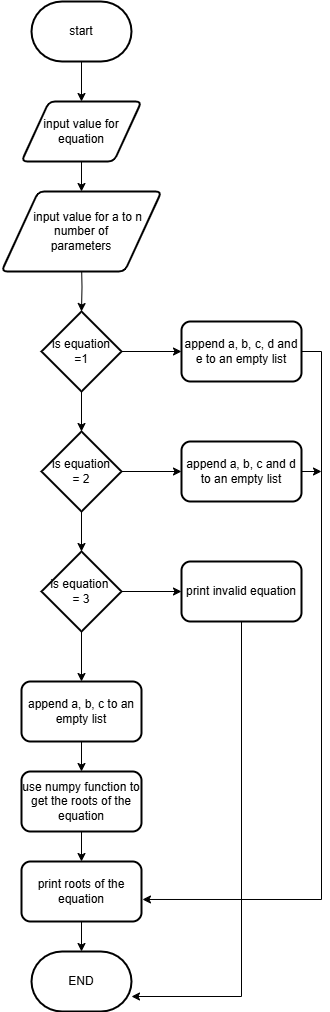

The diagram above was exported from draw.io. Its source (the exported page's mxGraphModel, read from the mxfile embedded in the PNG):
<mxGraphModel dx="1120" dy="460" grid="1" gridSize="10" guides="1" tooltips="1" connect="1" arrows="1" fold="1" page="1" pageScale="1" pageWidth="850" pageHeight="1100" math="0" shadow="0">
  <root>
    <mxCell id="0" />
    <mxCell id="1" parent="0" />
    <mxCell id="F1SojZqLBO1emZkT7JNg-11" value="" style="edgeStyle=orthogonalEdgeStyle;rounded=0;orthogonalLoop=1;jettySize=auto;html=1;" edge="1" parent="1" source="F1SojZqLBO1emZkT7JNg-1" target="F1SojZqLBO1emZkT7JNg-10">
      <mxGeometry relative="1" as="geometry" />
    </mxCell>
    <mxCell id="F1SojZqLBO1emZkT7JNg-1" value="start" style="strokeWidth=2;html=1;shape=mxgraph.flowchart.terminator;whiteSpace=wrap;" vertex="1" parent="1">
      <mxGeometry x="370" y="210" width="100" height="60" as="geometry" />
    </mxCell>
    <mxCell id="F1SojZqLBO1emZkT7JNg-9" value="" style="edgeStyle=orthogonalEdgeStyle;rounded=0;orthogonalLoop=1;jettySize=auto;html=1;" edge="1" parent="1" target="F1SojZqLBO1emZkT7JNg-8">
      <mxGeometry relative="1" as="geometry">
        <mxPoint x="420" y="470" as="sourcePoint" />
      </mxGeometry>
    </mxCell>
    <mxCell id="F1SojZqLBO1emZkT7JNg-18" value="" style="edgeStyle=orthogonalEdgeStyle;rounded=0;orthogonalLoop=1;jettySize=auto;html=1;" edge="1" parent="1" source="F1SojZqLBO1emZkT7JNg-8" target="F1SojZqLBO1emZkT7JNg-17">
      <mxGeometry relative="1" as="geometry" />
    </mxCell>
    <mxCell id="F1SojZqLBO1emZkT7JNg-20" value="" style="edgeStyle=orthogonalEdgeStyle;rounded=0;orthogonalLoop=1;jettySize=auto;html=1;" edge="1" parent="1" source="F1SojZqLBO1emZkT7JNg-8" target="F1SojZqLBO1emZkT7JNg-19">
      <mxGeometry relative="1" as="geometry" />
    </mxCell>
    <mxCell id="F1SojZqLBO1emZkT7JNg-8" value="is equation&lt;div&gt;=1&lt;/div&gt;" style="rhombus;whiteSpace=wrap;html=1;strokeWidth=2;" vertex="1" parent="1">
      <mxGeometry x="380" y="520" width="80" height="80" as="geometry" />
    </mxCell>
    <mxCell id="F1SojZqLBO1emZkT7JNg-16" value="" style="edgeStyle=orthogonalEdgeStyle;rounded=0;orthogonalLoop=1;jettySize=auto;html=1;" edge="1" parent="1" source="F1SojZqLBO1emZkT7JNg-10" target="F1SojZqLBO1emZkT7JNg-15">
      <mxGeometry relative="1" as="geometry" />
    </mxCell>
    <mxCell id="F1SojZqLBO1emZkT7JNg-10" value="input value for equation" style="shape=parallelogram;html=1;strokeWidth=2;perimeter=parallelogramPerimeter;whiteSpace=wrap;rounded=1;arcSize=12;size=0.23;" vertex="1" parent="1">
      <mxGeometry x="360" y="310" width="120" height="60" as="geometry" />
    </mxCell>
    <mxCell id="F1SojZqLBO1emZkT7JNg-15" value="&amp;nbsp; &amp;nbsp; input value for a to n&lt;div&gt;&amp;nbsp;number of&amp;nbsp;&lt;/div&gt;&lt;div&gt;parameters&lt;/div&gt;" style="shape=parallelogram;html=1;strokeWidth=2;perimeter=parallelogramPerimeter;whiteSpace=wrap;rounded=1;arcSize=12;size=0.23;" vertex="1" parent="1">
      <mxGeometry x="340" y="400" width="160" height="80" as="geometry" />
    </mxCell>
    <mxCell id="F1SojZqLBO1emZkT7JNg-35" style="edgeStyle=orthogonalEdgeStyle;rounded=0;orthogonalLoop=1;jettySize=auto;html=1;entryX=1.008;entryY=0.633;entryDx=0;entryDy=0;exitX=1;exitY=0.5;exitDx=0;exitDy=0;entryPerimeter=0;" edge="1" parent="1" source="F1SojZqLBO1emZkT7JNg-17" target="F1SojZqLBO1emZkT7JNg-31">
      <mxGeometry relative="1" as="geometry">
        <mxPoint x="710" y="575" as="sourcePoint" />
        <mxPoint x="670" y="1040" as="targetPoint" />
      </mxGeometry>
    </mxCell>
    <mxCell id="F1SojZqLBO1emZkT7JNg-17" value="append a, b, c, d and e to an empty list" style="rounded=1;whiteSpace=wrap;html=1;strokeWidth=2;" vertex="1" parent="1">
      <mxGeometry x="520" y="530" width="120" height="60" as="geometry" />
    </mxCell>
    <mxCell id="F1SojZqLBO1emZkT7JNg-22" value="" style="edgeStyle=orthogonalEdgeStyle;rounded=0;orthogonalLoop=1;jettySize=auto;html=1;" edge="1" parent="1" source="F1SojZqLBO1emZkT7JNg-19" target="F1SojZqLBO1emZkT7JNg-21">
      <mxGeometry relative="1" as="geometry" />
    </mxCell>
    <mxCell id="F1SojZqLBO1emZkT7JNg-24" value="" style="edgeStyle=orthogonalEdgeStyle;rounded=0;orthogonalLoop=1;jettySize=auto;html=1;" edge="1" parent="1" source="F1SojZqLBO1emZkT7JNg-19" target="F1SojZqLBO1emZkT7JNg-23">
      <mxGeometry relative="1" as="geometry" />
    </mxCell>
    <mxCell id="F1SojZqLBO1emZkT7JNg-19" value="is equation&lt;div&gt;= 2&lt;/div&gt;" style="rhombus;whiteSpace=wrap;html=1;strokeWidth=2;" vertex="1" parent="1">
      <mxGeometry x="380" y="640" width="80" height="80" as="geometry" />
    </mxCell>
    <mxCell id="F1SojZqLBO1emZkT7JNg-36" style="edgeStyle=orthogonalEdgeStyle;rounded=0;orthogonalLoop=1;jettySize=auto;html=1;exitX=1;exitY=0.5;exitDx=0;exitDy=0;" edge="1" parent="1" source="F1SojZqLBO1emZkT7JNg-21">
      <mxGeometry relative="1" as="geometry">
        <mxPoint x="660" y="680" as="targetPoint" />
      </mxGeometry>
    </mxCell>
    <mxCell id="F1SojZqLBO1emZkT7JNg-21" value="append a, b, c and d to an empty list" style="rounded=1;whiteSpace=wrap;html=1;strokeWidth=2;" vertex="1" parent="1">
      <mxGeometry x="520" y="650" width="120" height="60" as="geometry" />
    </mxCell>
    <mxCell id="F1SojZqLBO1emZkT7JNg-26" value="" style="edgeStyle=orthogonalEdgeStyle;rounded=0;orthogonalLoop=1;jettySize=auto;html=1;" edge="1" parent="1" source="F1SojZqLBO1emZkT7JNg-23" target="F1SojZqLBO1emZkT7JNg-25">
      <mxGeometry relative="1" as="geometry" />
    </mxCell>
    <mxCell id="F1SojZqLBO1emZkT7JNg-28" value="" style="edgeStyle=orthogonalEdgeStyle;rounded=0;orthogonalLoop=1;jettySize=auto;html=1;" edge="1" parent="1" source="F1SojZqLBO1emZkT7JNg-23" target="F1SojZqLBO1emZkT7JNg-27">
      <mxGeometry relative="1" as="geometry" />
    </mxCell>
    <mxCell id="F1SojZqLBO1emZkT7JNg-23" value="is equation&amp;nbsp;&lt;div&gt;= 3&lt;/div&gt;" style="rhombus;whiteSpace=wrap;html=1;strokeWidth=2;" vertex="1" parent="1">
      <mxGeometry x="380" y="760" width="80" height="80" as="geometry" />
    </mxCell>
    <mxCell id="F1SojZqLBO1emZkT7JNg-25" value="print invalid equation" style="rounded=1;whiteSpace=wrap;html=1;strokeWidth=2;" vertex="1" parent="1">
      <mxGeometry x="520" y="770" width="120" height="60" as="geometry" />
    </mxCell>
    <mxCell id="F1SojZqLBO1emZkT7JNg-30" value="" style="edgeStyle=orthogonalEdgeStyle;rounded=0;orthogonalLoop=1;jettySize=auto;html=1;" edge="1" parent="1" source="F1SojZqLBO1emZkT7JNg-27" target="F1SojZqLBO1emZkT7JNg-29">
      <mxGeometry relative="1" as="geometry" />
    </mxCell>
    <mxCell id="F1SojZqLBO1emZkT7JNg-27" value="append a, b, c to an empty list" style="rounded=1;whiteSpace=wrap;html=1;strokeWidth=2;" vertex="1" parent="1">
      <mxGeometry x="360" y="890" width="120" height="60" as="geometry" />
    </mxCell>
    <mxCell id="F1SojZqLBO1emZkT7JNg-32" value="" style="edgeStyle=orthogonalEdgeStyle;rounded=0;orthogonalLoop=1;jettySize=auto;html=1;" edge="1" parent="1" source="F1SojZqLBO1emZkT7JNg-29" target="F1SojZqLBO1emZkT7JNg-31">
      <mxGeometry relative="1" as="geometry" />
    </mxCell>
    <mxCell id="F1SojZqLBO1emZkT7JNg-29" value="use numpy function to get the roots of the equation" style="rounded=1;whiteSpace=wrap;html=1;strokeWidth=2;" vertex="1" parent="1">
      <mxGeometry x="360" y="980" width="120" height="60" as="geometry" />
    </mxCell>
    <mxCell id="F1SojZqLBO1emZkT7JNg-34" value="" style="edgeStyle=orthogonalEdgeStyle;rounded=0;orthogonalLoop=1;jettySize=auto;html=1;" edge="1" parent="1" source="F1SojZqLBO1emZkT7JNg-31" target="F1SojZqLBO1emZkT7JNg-33">
      <mxGeometry relative="1" as="geometry" />
    </mxCell>
    <mxCell id="F1SojZqLBO1emZkT7JNg-31" value="print roots of the equation" style="rounded=1;whiteSpace=wrap;html=1;strokeWidth=2;" vertex="1" parent="1">
      <mxGeometry x="360" y="1070" width="120" height="60" as="geometry" />
    </mxCell>
    <mxCell id="F1SojZqLBO1emZkT7JNg-33" value="END" style="strokeWidth=2;html=1;shape=mxgraph.flowchart.terminator;whiteSpace=wrap;" vertex="1" parent="1">
      <mxGeometry x="370" y="1160" width="100" height="60" as="geometry" />
    </mxCell>
    <mxCell id="F1SojZqLBO1emZkT7JNg-38" style="edgeStyle=orthogonalEdgeStyle;rounded=0;orthogonalLoop=1;jettySize=auto;html=1;exitX=0.5;exitY=1;exitDx=0;exitDy=0;entryX=1;entryY=0.75;entryDx=0;entryDy=0;entryPerimeter=0;" edge="1" parent="1" source="F1SojZqLBO1emZkT7JNg-25" target="F1SojZqLBO1emZkT7JNg-33">
      <mxGeometry relative="1" as="geometry" />
    </mxCell>
  </root>
</mxGraphModel>